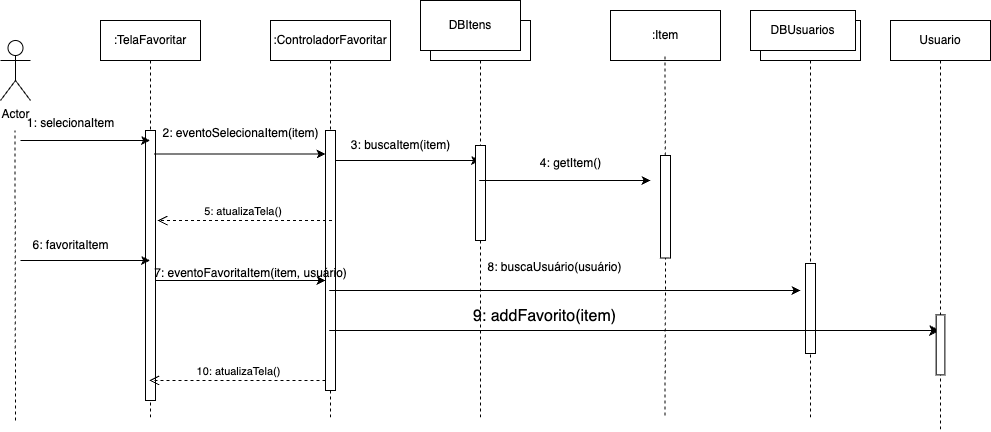

The diagram above was exported from draw.io. Its source (the exported page's mxGraphModel, read from the mxfile embedded in the PNG):
<mxGraphModel dx="2494" dy="1158" grid="1" gridSize="10" guides="1" tooltips="1" connect="1" arrows="1" fold="1" page="1" pageScale="1" pageWidth="850" pageHeight="1100" math="0" shadow="0">
  <root>
    <mxCell id="0" />
    <mxCell id="1" parent="0" />
    <mxCell id="aM9ryv3xv72pqoxQDRHE-1" value=":TelaFavoritar" style="shape=umlLifeline;perimeter=lifelinePerimeter;whiteSpace=wrap;html=1;container=0;dropTarget=0;collapsible=0;recursiveResize=0;outlineConnect=0;portConstraint=eastwest;newEdgeStyle={&quot;edgeStyle&quot;:&quot;elbowEdgeStyle&quot;,&quot;elbow&quot;:&quot;vertical&quot;,&quot;curved&quot;:0,&quot;rounded&quot;:0};" parent="1" vertex="1">
      <mxGeometry x="40" y="40" width="100" height="400" as="geometry" />
    </mxCell>
    <mxCell id="aM9ryv3xv72pqoxQDRHE-2" value="" style="html=1;points=[];perimeter=orthogonalPerimeter;outlineConnect=0;targetShapes=umlLifeline;portConstraint=eastwest;newEdgeStyle={&quot;edgeStyle&quot;:&quot;elbowEdgeStyle&quot;,&quot;elbow&quot;:&quot;vertical&quot;,&quot;curved&quot;:0,&quot;rounded&quot;:0};" parent="aM9ryv3xv72pqoxQDRHE-1" vertex="1">
      <mxGeometry x="45" y="110" width="10" height="270" as="geometry" />
    </mxCell>
    <mxCell id="aM9ryv3xv72pqoxQDRHE-5" value=":ControladorFavoritar" style="shape=umlLifeline;perimeter=lifelinePerimeter;whiteSpace=wrap;html=1;container=0;dropTarget=0;collapsible=0;recursiveResize=0;outlineConnect=0;portConstraint=eastwest;newEdgeStyle={&quot;edgeStyle&quot;:&quot;elbowEdgeStyle&quot;,&quot;elbow&quot;:&quot;vertical&quot;,&quot;curved&quot;:0,&quot;rounded&quot;:0};" parent="1" vertex="1">
      <mxGeometry x="210" y="40" width="120" height="400" as="geometry" />
    </mxCell>
    <mxCell id="aM9ryv3xv72pqoxQDRHE-6" value="" style="html=1;points=[];perimeter=orthogonalPerimeter;outlineConnect=0;targetShapes=umlLifeline;portConstraint=eastwest;newEdgeStyle={&quot;edgeStyle&quot;:&quot;elbowEdgeStyle&quot;,&quot;elbow&quot;:&quot;vertical&quot;,&quot;curved&quot;:0,&quot;rounded&quot;:0};" parent="aM9ryv3xv72pqoxQDRHE-5" vertex="1">
      <mxGeometry x="55" y="110" width="10" height="260" as="geometry" />
    </mxCell>
    <mxCell id="sGBSS0qZs9vx4MGV873V-1" value="Actor" style="shape=umlActor;verticalLabelPosition=bottom;verticalAlign=top;html=1;outlineConnect=0;" parent="1" vertex="1">
      <mxGeometry x="-60" y="60" width="30" height="60" as="geometry" />
    </mxCell>
    <mxCell id="sGBSS0qZs9vx4MGV873V-2" value="" style="endArrow=none;dashed=1;html=1;rounded=0;" parent="1" edge="1">
      <mxGeometry width="50" height="50" relative="1" as="geometry">
        <mxPoint x="-45" y="440" as="sourcePoint" />
        <mxPoint x="-45.5" y="150" as="targetPoint" />
      </mxGeometry>
    </mxCell>
    <mxCell id="sGBSS0qZs9vx4MGV873V-4" value="" style="endArrow=classic;html=1;rounded=0;" parent="1" target="aM9ryv3xv72pqoxQDRHE-1" edge="1">
      <mxGeometry width="50" height="50" relative="1" as="geometry">
        <mxPoint x="-40" y="160" as="sourcePoint" />
        <mxPoint x="420" y="270" as="targetPoint" />
      </mxGeometry>
    </mxCell>
    <mxCell id="sGBSS0qZs9vx4MGV873V-5" value="1: selecionaItem" style="text;html=1;align=center;verticalAlign=middle;resizable=0;points=[];autosize=1;strokeColor=none;fillColor=none;" parent="1" vertex="1">
      <mxGeometry x="-45" y="128" width="110" height="30" as="geometry" />
    </mxCell>
    <mxCell id="sGBSS0qZs9vx4MGV873V-6" value="" style="endArrow=classic;html=1;rounded=0;exitX=0.86;exitY=0.087;exitDx=0;exitDy=0;exitPerimeter=0;" parent="1" source="aM9ryv3xv72pqoxQDRHE-2" target="aM9ryv3xv72pqoxQDRHE-6" edge="1">
      <mxGeometry width="50" height="50" relative="1" as="geometry">
        <mxPoint x="370" y="320" as="sourcePoint" />
        <mxPoint x="420" y="270" as="targetPoint" />
      </mxGeometry>
    </mxCell>
    <mxCell id="sGBSS0qZs9vx4MGV873V-7" value="2: eventoSelecionaItem(item)" style="text;html=1;align=center;verticalAlign=middle;resizable=0;points=[];autosize=1;strokeColor=none;fillColor=none;" parent="1" vertex="1">
      <mxGeometry x="90" y="138" width="180" height="30" as="geometry" />
    </mxCell>
    <mxCell id="sGBSS0qZs9vx4MGV873V-8" value=":Object" style="shape=umlLifeline;perimeter=lifelinePerimeter;whiteSpace=wrap;html=1;container=1;dropTarget=0;collapsible=0;recursiveResize=0;outlineConnect=0;portConstraint=eastwest;newEdgeStyle={&quot;curved&quot;:0,&quot;rounded&quot;:0};" parent="1" vertex="1">
      <mxGeometry x="370" y="40" width="100" height="400" as="geometry" />
    </mxCell>
    <mxCell id="sGBSS0qZs9vx4MGV873V-9" value="DBItens" style="rounded=0;whiteSpace=wrap;html=1;" parent="1" vertex="1">
      <mxGeometry x="360" y="20" width="100" height="50" as="geometry" />
    </mxCell>
    <mxCell id="sGBSS0qZs9vx4MGV873V-10" value=":Item" style="rounded=0;whiteSpace=wrap;html=1;" parent="1" vertex="1">
      <mxGeometry x="550" y="30" width="110" height="50" as="geometry" />
    </mxCell>
    <mxCell id="sGBSS0qZs9vx4MGV873V-11" value="" style="endArrow=classic;html=1;rounded=0;" parent="1" source="aM9ryv3xv72pqoxQDRHE-6" target="sGBSS0qZs9vx4MGV873V-8" edge="1">
      <mxGeometry width="50" height="50" relative="1" as="geometry">
        <mxPoint x="390" y="310" as="sourcePoint" />
        <mxPoint x="350" y="190" as="targetPoint" />
        <Array as="points">
          <mxPoint x="340" y="180" />
        </Array>
      </mxGeometry>
    </mxCell>
    <mxCell id="sGBSS0qZs9vx4MGV873V-12" value="" style="rounded=0;whiteSpace=wrap;html=1;rotation=-90;" parent="1" vertex="1">
      <mxGeometry x="372.5" y="207.5" width="95" height="10" as="geometry" />
    </mxCell>
    <mxCell id="sGBSS0qZs9vx4MGV873V-13" value="3: buscaItem(item)" style="text;html=1;align=center;verticalAlign=middle;resizable=0;points=[];autosize=1;strokeColor=none;fillColor=none;" parent="1" vertex="1">
      <mxGeometry x="280" y="150" width="120" height="30" as="geometry" />
    </mxCell>
    <mxCell id="sGBSS0qZs9vx4MGV873V-14" value="" style="endArrow=none;dashed=1;html=1;rounded=0;entryX=0.5;entryY=1;entryDx=0;entryDy=0;" parent="1" source="sGBSS0qZs9vx4MGV873V-15" edge="1">
      <mxGeometry width="50" height="50" relative="1" as="geometry">
        <mxPoint x="604.5" y="435" as="sourcePoint" />
        <mxPoint x="604.5" y="75" as="targetPoint" />
      </mxGeometry>
    </mxCell>
    <mxCell id="sGBSS0qZs9vx4MGV873V-18" value="" style="endArrow=none;dashed=1;html=1;rounded=0;entryX=0;entryY=0.5;entryDx=0;entryDy=0;" parent="1" target="sGBSS0qZs9vx4MGV873V-15" edge="1">
      <mxGeometry width="50" height="50" relative="1" as="geometry">
        <mxPoint x="604.5" y="435" as="sourcePoint" />
        <mxPoint x="610" y="290" as="targetPoint" />
      </mxGeometry>
    </mxCell>
    <mxCell id="sGBSS0qZs9vx4MGV873V-15" value="" style="rounded=0;whiteSpace=wrap;html=1;rotation=-90;" parent="1" vertex="1">
      <mxGeometry x="553.75" y="221.25" width="102.5" height="10" as="geometry" />
    </mxCell>
    <mxCell id="sGBSS0qZs9vx4MGV873V-19" value="" style="endArrow=classic;html=1;rounded=0;" parent="1" source="sGBSS0qZs9vx4MGV873V-8" edge="1">
      <mxGeometry width="50" height="50" relative="1" as="geometry">
        <mxPoint x="370" y="310" as="sourcePoint" />
        <mxPoint x="590" y="200" as="targetPoint" />
        <Array as="points">
          <mxPoint x="510" y="200" />
        </Array>
      </mxGeometry>
    </mxCell>
    <mxCell id="sGBSS0qZs9vx4MGV873V-20" value="4: getItem()" style="text;html=1;align=center;verticalAlign=middle;resizable=0;points=[];autosize=1;strokeColor=none;fillColor=none;" parent="1" vertex="1">
      <mxGeometry x="470" y="168" width="80" height="30" as="geometry" />
    </mxCell>
    <mxCell id="sGBSS0qZs9vx4MGV873V-21" value="5: atualizaTela()&amp;nbsp;" style="html=1;verticalAlign=bottom;endArrow=open;dashed=1;endSize=8;curved=0;rounded=0;" parent="1" edge="1">
      <mxGeometry relative="1" as="geometry">
        <mxPoint x="271.5" y="240" as="sourcePoint" />
        <mxPoint x="97" y="240" as="targetPoint" />
      </mxGeometry>
    </mxCell>
    <mxCell id="sGBSS0qZs9vx4MGV873V-22" value="" style="endArrow=classic;html=1;rounded=0;" parent="1" target="aM9ryv3xv72pqoxQDRHE-1" edge="1">
      <mxGeometry width="50" height="50" relative="1" as="geometry">
        <mxPoint x="-40" y="280" as="sourcePoint" />
        <mxPoint x="420" y="260" as="targetPoint" />
      </mxGeometry>
    </mxCell>
    <mxCell id="sGBSS0qZs9vx4MGV873V-23" value="6: favoritaItem" style="text;html=1;align=center;verticalAlign=middle;resizable=0;points=[];autosize=1;strokeColor=none;fillColor=none;" parent="1" vertex="1">
      <mxGeometry x="-40" y="250" width="100" height="30" as="geometry" />
    </mxCell>
    <mxCell id="sGBSS0qZs9vx4MGV873V-24" value="" style="endArrow=classic;html=1;rounded=0;" parent="1" source="aM9ryv3xv72pqoxQDRHE-2" target="aM9ryv3xv72pqoxQDRHE-6" edge="1">
      <mxGeometry width="50" height="50" relative="1" as="geometry">
        <mxPoint x="440" y="300" as="sourcePoint" />
        <mxPoint x="490" y="250" as="targetPoint" />
        <Array as="points">
          <mxPoint x="180" y="300" />
        </Array>
      </mxGeometry>
    </mxCell>
    <mxCell id="sGBSS0qZs9vx4MGV873V-25" value="7: eventoFavoritaItem(item, usuário)" style="text;html=1;align=center;verticalAlign=middle;resizable=0;points=[];autosize=1;strokeColor=none;fillColor=none;" parent="1" vertex="1">
      <mxGeometry x="80" y="278" width="220" height="30" as="geometry" />
    </mxCell>
    <mxCell id="sGBSS0qZs9vx4MGV873V-26" value="" style="endArrow=classic;html=1;rounded=0;" parent="1" source="aM9ryv3xv72pqoxQDRHE-5" edge="1">
      <mxGeometry width="50" height="50" relative="1" as="geometry">
        <mxPoint x="460" y="280" as="sourcePoint" />
        <mxPoint x="740" y="310" as="targetPoint" />
        <Array as="points">
          <mxPoint x="380" y="310" />
        </Array>
      </mxGeometry>
    </mxCell>
    <mxCell id="sGBSS0qZs9vx4MGV873V-27" value="" style="shape=umlLifeline;perimeter=lifelinePerimeter;whiteSpace=wrap;html=1;container=1;dropTarget=0;collapsible=0;recursiveResize=0;outlineConnect=0;portConstraint=eastwest;newEdgeStyle={&quot;curved&quot;:0,&quot;rounded&quot;:0};" parent="1" vertex="1">
      <mxGeometry x="700" y="40" width="100" height="400" as="geometry" />
    </mxCell>
    <mxCell id="sGBSS0qZs9vx4MGV873V-28" value="" style="rounded=0;whiteSpace=wrap;html=1;rotation=90;" parent="1" vertex="1">
      <mxGeometry x="705" y="323" width="90" height="10" as="geometry" />
    </mxCell>
    <mxCell id="sGBSS0qZs9vx4MGV873V-30" value="10: atualizaTela()" style="html=1;verticalAlign=bottom;endArrow=open;dashed=1;endSize=8;curved=0;rounded=0;" parent="1" source="aM9ryv3xv72pqoxQDRHE-6" target="aM9ryv3xv72pqoxQDRHE-1" edge="1">
      <mxGeometry relative="1" as="geometry">
        <mxPoint x="500" y="280" as="sourcePoint" />
        <mxPoint x="420" y="280" as="targetPoint" />
        <Array as="points">
          <mxPoint x="180" y="400" />
        </Array>
      </mxGeometry>
    </mxCell>
    <mxCell id="sGBSS0qZs9vx4MGV873V-31" value="DBUsuarios" style="rounded=0;whiteSpace=wrap;html=1;" parent="1" vertex="1">
      <mxGeometry x="690" y="30" width="105" height="40" as="geometry" />
    </mxCell>
    <mxCell id="TsevQfYpoHIVB4nvH0u8-1" value="Usuario" style="shape=umlLifeline;perimeter=lifelinePerimeter;whiteSpace=wrap;html=1;container=1;dropTarget=0;collapsible=0;recursiveResize=0;outlineConnect=0;portConstraint=eastwest;newEdgeStyle={&quot;curved&quot;:0,&quot;rounded&quot;:0};" parent="1" vertex="1">
      <mxGeometry x="830" y="40" width="100" height="410" as="geometry" />
    </mxCell>
    <mxCell id="TsevQfYpoHIVB4nvH0u8-2" value="" style="endArrow=classic;html=1;rounded=0;fontSize=12;startSize=8;endSize=8;curved=1;" parent="1" source="aM9ryv3xv72pqoxQDRHE-5" target="TsevQfYpoHIVB4nvH0u8-1" edge="1">
      <mxGeometry width="50" height="50" relative="1" as="geometry">
        <mxPoint x="290" y="90" as="sourcePoint" />
        <mxPoint x="340" y="40" as="targetPoint" />
        <Array as="points">
          <mxPoint x="590" y="350" />
        </Array>
      </mxGeometry>
    </mxCell>
    <mxCell id="TsevQfYpoHIVB4nvH0u8-3" value="" style="rounded=0;whiteSpace=wrap;html=1;rotation=90;" parent="1" vertex="1">
      <mxGeometry x="850" y="360" width="60" height="8.75" as="geometry" />
    </mxCell>
    <mxCell id="MieruBU0YY3ieq5KE-jW-1" value="9: addFavorito(item)" style="text;html=1;align=center;verticalAlign=middle;resizable=0;points=[];autosize=1;strokeColor=none;fillColor=none;fontSize=16;" vertex="1" parent="1">
      <mxGeometry x="399" y="321" width="170" height="30" as="geometry" />
    </mxCell>
    <mxCell id="MieruBU0YY3ieq5KE-jW-2" value="&lt;span style=&quot;font-size: 12px;&quot;&gt;8: buscaUsuário(usuário)&lt;/span&gt;" style="text;html=1;align=center;verticalAlign=middle;resizable=0;points=[];autosize=1;strokeColor=none;fillColor=none;fontSize=16;" vertex="1" parent="1">
      <mxGeometry x="414" y="271" width="160" height="30" as="geometry" />
    </mxCell>
  </root>
</mxGraphModel>